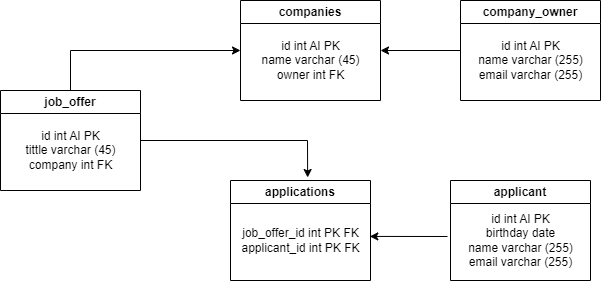

The diagram above was exported from draw.io. Its source (the exported page's mxGraphModel, read from the mxfile embedded in the PNG):
<mxGraphModel dx="1602" dy="870" grid="1" gridSize="10" guides="1" tooltips="1" connect="1" arrows="1" fold="1" page="1" pageScale="1" pageWidth="827" pageHeight="1169" math="0" shadow="0">
  <root>
    <mxCell id="0" />
    <mxCell id="1" parent="0" />
    <mxCell id="zjei6x7p4mkrk41SGrbJ-4" value="job_offer" style="swimlane;whiteSpace=wrap;html=1;" vertex="1" parent="1">
      <mxGeometry x="114" y="250" width="140" height="100" as="geometry" />
    </mxCell>
    <mxCell id="zjei6x7p4mkrk41SGrbJ-7" value="id int AI PK&lt;br&gt;tittle varchar (45)&lt;br&gt;company int FK" style="text;html=1;align=center;verticalAlign=middle;resizable=0;points=[];autosize=1;strokeColor=none;fillColor=none;" vertex="1" parent="zjei6x7p4mkrk41SGrbJ-4">
      <mxGeometry x="15" y="30" width="110" height="60" as="geometry" />
    </mxCell>
    <mxCell id="zjei6x7p4mkrk41SGrbJ-9" value="companies" style="swimlane;whiteSpace=wrap;html=1;" vertex="1" parent="1">
      <mxGeometry x="354" y="160" width="140" height="100" as="geometry" />
    </mxCell>
    <mxCell id="zjei6x7p4mkrk41SGrbJ-10" value="id int AI PK&lt;br&gt;name varchar (45)&lt;br&gt;owner int FK" style="text;html=1;align=center;verticalAlign=middle;resizable=0;points=[];autosize=1;strokeColor=none;fillColor=none;" vertex="1" parent="zjei6x7p4mkrk41SGrbJ-9">
      <mxGeometry x="10" y="30" width="120" height="60" as="geometry" />
    </mxCell>
    <mxCell id="zjei6x7p4mkrk41SGrbJ-11" value="company_owner" style="swimlane;whiteSpace=wrap;html=1;" vertex="1" parent="1">
      <mxGeometry x="574" y="160" width="140" height="100" as="geometry" />
    </mxCell>
    <mxCell id="zjei6x7p4mkrk41SGrbJ-12" value="id int AI PK&lt;br&gt;name varchar (255)&lt;br&gt;email varchar (255)" style="text;html=1;align=center;verticalAlign=middle;resizable=0;points=[];autosize=1;strokeColor=none;fillColor=none;" vertex="1" parent="zjei6x7p4mkrk41SGrbJ-11">
      <mxGeometry x="5" y="30" width="130" height="60" as="geometry" />
    </mxCell>
    <mxCell id="zjei6x7p4mkrk41SGrbJ-13" value="applicant" style="swimlane;whiteSpace=wrap;html=1;" vertex="1" parent="1">
      <mxGeometry x="564" y="340" width="140" height="100" as="geometry" />
    </mxCell>
    <mxCell id="zjei6x7p4mkrk41SGrbJ-14" value="id int AI PK&lt;br&gt;birthday date&lt;br&gt;name varchar (255)&lt;br&gt;email varchar (255)" style="text;html=1;align=center;verticalAlign=middle;resizable=0;points=[];autosize=1;strokeColor=none;fillColor=none;" vertex="1" parent="zjei6x7p4mkrk41SGrbJ-13">
      <mxGeometry x="5" y="25" width="130" height="70" as="geometry" />
    </mxCell>
    <mxCell id="zjei6x7p4mkrk41SGrbJ-20" value="" style="endArrow=classic;html=1;rounded=0;entryX=0.995;entryY=0.398;entryDx=0;entryDy=0;entryPerimeter=0;" edge="1" parent="zjei6x7p4mkrk41SGrbJ-13" target="zjei6x7p4mkrk41SGrbJ-16">
      <mxGeometry width="50" height="50" relative="1" as="geometry">
        <mxPoint x="-3" y="56" as="sourcePoint" />
        <mxPoint x="163.5" y="87" as="targetPoint" />
      </mxGeometry>
    </mxCell>
    <mxCell id="zjei6x7p4mkrk41SGrbJ-15" value="applications" style="swimlane;whiteSpace=wrap;html=1;" vertex="1" parent="1">
      <mxGeometry x="344" y="340" width="140" height="100" as="geometry" />
    </mxCell>
    <mxCell id="zjei6x7p4mkrk41SGrbJ-16" value="job_offer_id int PK FK&lt;br&gt;applicant_id int PK FK" style="text;html=1;align=center;verticalAlign=middle;resizable=0;points=[];autosize=1;strokeColor=none;fillColor=none;" vertex="1" parent="zjei6x7p4mkrk41SGrbJ-15">
      <mxGeometry y="40" width="140" height="40" as="geometry" />
    </mxCell>
    <mxCell id="zjei6x7p4mkrk41SGrbJ-17" value="" style="endArrow=classic;html=1;rounded=0;exitX=1;exitY=0.5;exitDx=0;exitDy=0;entryX=0.551;entryY=-0.03;entryDx=0;entryDy=0;entryPerimeter=0;" edge="1" parent="1" source="zjei6x7p4mkrk41SGrbJ-4" target="zjei6x7p4mkrk41SGrbJ-15">
      <mxGeometry width="50" height="50" relative="1" as="geometry">
        <mxPoint x="254" y="310" as="sourcePoint" />
        <mxPoint x="424" y="300" as="targetPoint" />
        <Array as="points">
          <mxPoint x="421" y="300" />
        </Array>
      </mxGeometry>
    </mxCell>
    <mxCell id="zjei6x7p4mkrk41SGrbJ-18" value="" style="endArrow=classic;html=1;rounded=0;exitX=0.5;exitY=0;exitDx=0;exitDy=0;entryX=0;entryY=0.5;entryDx=0;entryDy=0;" edge="1" parent="1" source="zjei6x7p4mkrk41SGrbJ-4" target="zjei6x7p4mkrk41SGrbJ-9">
      <mxGeometry width="50" height="50" relative="1" as="geometry">
        <mxPoint x="264" y="310" as="sourcePoint" />
        <mxPoint x="431" y="347" as="targetPoint" />
        <Array as="points">
          <mxPoint x="184" y="210" />
        </Array>
      </mxGeometry>
    </mxCell>
    <mxCell id="zjei6x7p4mkrk41SGrbJ-19" value="" style="endArrow=classic;html=1;rounded=0;entryX=1;entryY=0.5;entryDx=0;entryDy=0;" edge="1" parent="1" target="zjei6x7p4mkrk41SGrbJ-9">
      <mxGeometry width="50" height="50" relative="1" as="geometry">
        <mxPoint x="574" y="210" as="sourcePoint" />
        <mxPoint x="494" y="200" as="targetPoint" />
      </mxGeometry>
    </mxCell>
  </root>
</mxGraphModel>